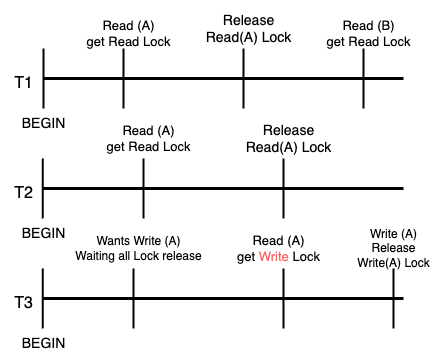

The diagram above was exported from draw.io. Its source (the exported page's mxGraphModel, read from the mxfile embedded in the PNG):
<mxGraphModel dx="695" dy="764" grid="1" gridSize="10" guides="1" tooltips="1" connect="1" arrows="1" fold="1" page="1" pageScale="1" pageWidth="827" pageHeight="1169" math="0" shadow="0">
  <root>
    <mxCell id="0" />
    <mxCell id="1" parent="0" />
    <mxCell id="2" value="" style="endArrow=none;html=1;rounded=0;strokeWidth=3;" edge="1" parent="1">
      <mxGeometry width="50" height="50" relative="1" as="geometry">
        <mxPoint x="160" y="240" as="sourcePoint" />
        <mxPoint x="520" y="240" as="targetPoint" />
      </mxGeometry>
    </mxCell>
    <mxCell id="3" value="" style="endArrow=none;html=1;rounded=0;strokeWidth=3;" edge="1" parent="1">
      <mxGeometry width="50" height="50" relative="1" as="geometry">
        <mxPoint x="160" y="350" as="sourcePoint" />
        <mxPoint x="520" y="350" as="targetPoint" />
      </mxGeometry>
    </mxCell>
    <mxCell id="4" value="&lt;font style=&quot;font-size: 16px;&quot;&gt;T1&lt;/font&gt;" style="text;html=1;align=center;verticalAlign=middle;resizable=0;points=[];autosize=1;strokeColor=none;fillColor=none;" vertex="1" parent="1">
      <mxGeometry x="120" y="230" width="40" height="30" as="geometry" />
    </mxCell>
    <mxCell id="5" value="&lt;font style=&quot;font-size: 16px;&quot;&gt;T2&lt;/font&gt;" style="text;html=1;align=center;verticalAlign=middle;resizable=0;points=[];autosize=1;strokeColor=none;fillColor=none;" vertex="1" parent="1">
      <mxGeometry x="120" y="340" width="40" height="30" as="geometry" />
    </mxCell>
    <mxCell id="6" value="" style="endArrow=none;html=1;rounded=0;strokeWidth=2;" edge="1" parent="1">
      <mxGeometry width="50" height="50" relative="1" as="geometry">
        <mxPoint x="160" y="270" as="sourcePoint" />
        <mxPoint x="160" y="210" as="targetPoint" />
      </mxGeometry>
    </mxCell>
    <mxCell id="7" value="" style="endArrow=none;html=1;rounded=0;strokeWidth=2;" edge="1" parent="1">
      <mxGeometry width="50" height="50" relative="1" as="geometry">
        <mxPoint x="159.2" y="380" as="sourcePoint" />
        <mxPoint x="159.2" y="320" as="targetPoint" />
      </mxGeometry>
    </mxCell>
    <mxCell id="8" value="" style="endArrow=none;html=1;rounded=0;strokeWidth=2;" edge="1" parent="1">
      <mxGeometry width="50" height="50" relative="1" as="geometry">
        <mxPoint x="240" y="270" as="sourcePoint" />
        <mxPoint x="240" y="210" as="targetPoint" />
      </mxGeometry>
    </mxCell>
    <mxCell id="9" value="" style="endArrow=none;html=1;rounded=0;strokeWidth=2;" edge="1" parent="1">
      <mxGeometry width="50" height="50" relative="1" as="geometry">
        <mxPoint x="260" y="380" as="sourcePoint" />
        <mxPoint x="260" y="320" as="targetPoint" />
      </mxGeometry>
    </mxCell>
    <mxCell id="10" value="" style="endArrow=none;html=1;rounded=0;strokeWidth=2;" edge="1" parent="1">
      <mxGeometry width="50" height="50" relative="1" as="geometry">
        <mxPoint x="360" y="270" as="sourcePoint" />
        <mxPoint x="360" y="210" as="targetPoint" />
      </mxGeometry>
    </mxCell>
    <mxCell id="11" value="" style="endArrow=none;html=1;rounded=0;strokeWidth=2;" edge="1" parent="1">
      <mxGeometry width="50" height="50" relative="1" as="geometry">
        <mxPoint x="480" y="270" as="sourcePoint" />
        <mxPoint x="480" y="210" as="targetPoint" />
      </mxGeometry>
    </mxCell>
    <mxCell id="12" value="" style="endArrow=none;html=1;rounded=0;strokeWidth=2;" edge="1" parent="1">
      <mxGeometry width="50" height="50" relative="1" as="geometry">
        <mxPoint x="400" y="380" as="sourcePoint" />
        <mxPoint x="400" y="320" as="targetPoint" />
      </mxGeometry>
    </mxCell>
    <mxCell id="13" value="" style="endArrow=none;html=1;rounded=0;strokeWidth=3;" edge="1" parent="1">
      <mxGeometry width="50" height="50" relative="1" as="geometry">
        <mxPoint x="160" y="460" as="sourcePoint" />
        <mxPoint x="520" y="460" as="targetPoint" />
      </mxGeometry>
    </mxCell>
    <mxCell id="14" value="&lt;font style=&quot;font-size: 16px;&quot;&gt;T3&lt;/font&gt;" style="text;html=1;align=center;verticalAlign=middle;resizable=0;points=[];autosize=1;strokeColor=none;fillColor=none;" vertex="1" parent="1">
      <mxGeometry x="120" y="450" width="40" height="30" as="geometry" />
    </mxCell>
    <mxCell id="15" value="" style="endArrow=none;html=1;rounded=0;strokeWidth=2;" edge="1" parent="1">
      <mxGeometry width="50" height="50" relative="1" as="geometry">
        <mxPoint x="159.2" y="490" as="sourcePoint" />
        <mxPoint x="159.2" y="430" as="targetPoint" />
      </mxGeometry>
    </mxCell>
    <mxCell id="16" value="" style="endArrow=none;html=1;rounded=0;strokeWidth=2;" edge="1" parent="1">
      <mxGeometry width="50" height="50" relative="1" as="geometry">
        <mxPoint x="250" y="490" as="sourcePoint" />
        <mxPoint x="250" y="430" as="targetPoint" />
      </mxGeometry>
    </mxCell>
    <mxCell id="17" value="" style="endArrow=none;html=1;rounded=0;strokeWidth=2;" edge="1" parent="1">
      <mxGeometry width="50" height="50" relative="1" as="geometry">
        <mxPoint x="400" y="490" as="sourcePoint" />
        <mxPoint x="400" y="430" as="targetPoint" />
      </mxGeometry>
    </mxCell>
    <mxCell id="18" value="" style="endArrow=none;html=1;rounded=0;strokeWidth=2;" edge="1" parent="1">
      <mxGeometry width="50" height="50" relative="1" as="geometry">
        <mxPoint x="510" y="490" as="sourcePoint" />
        <mxPoint x="510" y="430" as="targetPoint" />
      </mxGeometry>
    </mxCell>
    <mxCell id="19" value="&lt;font style=&quot;font-size: 14px;&quot;&gt;BEGIN&lt;/font&gt;" style="text;html=1;align=center;verticalAlign=middle;resizable=0;points=[];autosize=1;strokeColor=none;fillColor=none;" vertex="1" parent="1">
      <mxGeometry x="125" y="270" width="70" height="30" as="geometry" />
    </mxCell>
    <mxCell id="20" value="&lt;font style=&quot;font-size: 14px;&quot;&gt;BEGIN&lt;/font&gt;" style="text;html=1;align=center;verticalAlign=middle;resizable=0;points=[];autosize=1;strokeColor=none;fillColor=none;" vertex="1" parent="1">
      <mxGeometry x="125" y="380" width="70" height="30" as="geometry" />
    </mxCell>
    <mxCell id="21" value="&lt;font style=&quot;font-size: 14px;&quot;&gt;BEGIN&lt;/font&gt;" style="text;html=1;align=center;verticalAlign=middle;resizable=0;points=[];autosize=1;strokeColor=none;fillColor=none;" vertex="1" parent="1">
      <mxGeometry x="125" y="490" width="70" height="30" as="geometry" />
    </mxCell>
    <mxCell id="22" value="&lt;font style=&quot;font-size: 13px;&quot;&gt;Read (A)&lt;br&gt;get Read Lock&lt;/font&gt;" style="text;html=1;align=center;verticalAlign=middle;resizable=0;points=[];autosize=1;strokeColor=none;fillColor=none;" vertex="1" parent="1">
      <mxGeometry x="190" y="175" width="110" height="40" as="geometry" />
    </mxCell>
    <mxCell id="23" value="&lt;font style=&quot;font-size: 14px;&quot;&gt;Release &lt;br&gt;Read(A) Lock&lt;/font&gt;" style="text;html=1;align=center;verticalAlign=middle;resizable=0;points=[];autosize=1;strokeColor=none;fillColor=none;" vertex="1" parent="1">
      <mxGeometry x="310" y="165" width="110" height="50" as="geometry" />
    </mxCell>
    <mxCell id="24" value="&lt;font style=&quot;font-size: 13px;&quot;&gt;Read (B)&lt;br&gt;get Read Lock&lt;/font&gt;" style="text;html=1;align=center;verticalAlign=middle;resizable=0;points=[];autosize=1;strokeColor=none;fillColor=none;" vertex="1" parent="1">
      <mxGeometry x="430" y="175" width="110" height="40" as="geometry" />
    </mxCell>
    <mxCell id="25" value="&lt;font style=&quot;font-size: 13px;&quot;&gt;Read (A)&lt;br&gt;get Read Lock&lt;/font&gt;" style="text;html=1;align=center;verticalAlign=middle;resizable=0;points=[];autosize=1;strokeColor=none;fillColor=none;" vertex="1" parent="1">
      <mxGeometry x="210" y="280" width="110" height="40" as="geometry" />
    </mxCell>
    <mxCell id="26" value="&lt;font style=&quot;font-size: 14px;&quot;&gt;Release &lt;br&gt;Read(A) Lock&lt;/font&gt;" style="text;html=1;align=center;verticalAlign=middle;resizable=0;points=[];autosize=1;strokeColor=none;fillColor=none;" vertex="1" parent="1">
      <mxGeometry x="350" y="275" width="110" height="50" as="geometry" />
    </mxCell>
    <mxCell id="27" value="&lt;font style=&quot;font-size: 12px;&quot;&gt;Wants Write (A)&lt;br&gt;Waiting all Lock release&lt;/font&gt;" style="text;html=1;align=center;verticalAlign=middle;resizable=0;points=[];autosize=1;strokeColor=none;fillColor=none;" vertex="1" parent="1">
      <mxGeometry x="180" y="390" width="150" height="40" as="geometry" />
    </mxCell>
    <mxCell id="28" value="&lt;font style=&quot;font-size: 13px;&quot;&gt;Read (A)&lt;br&gt;get &lt;font color=&quot;#ff6666&quot;&gt;Write&lt;/font&gt; Lock&lt;/font&gt;" style="text;html=1;align=center;verticalAlign=middle;resizable=0;points=[];autosize=1;strokeColor=none;fillColor=none;" vertex="1" parent="1">
      <mxGeometry x="340" y="390" width="110" height="40" as="geometry" />
    </mxCell>
    <mxCell id="29" value="&lt;font style=&quot;font-size: 12px;&quot;&gt;Write (A) &lt;br&gt;Release &lt;br&gt;Write(A) Lock&lt;/font&gt;" style="text;html=1;align=center;verticalAlign=middle;resizable=0;points=[];autosize=1;strokeColor=none;fillColor=none;" vertex="1" parent="1">
      <mxGeometry x="460" y="380" width="100" height="60" as="geometry" />
    </mxCell>
  </root>
</mxGraphModel>